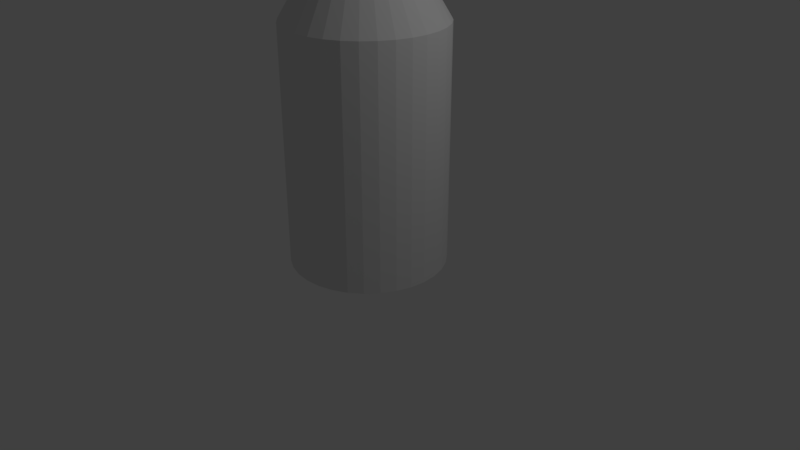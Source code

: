 # Source: bullet1.blend  (saved by Blender 2.79.0; exported with 4.5.12 LTS)
import bpy
from mathutils import Matrix  # noqa: F401  (used for matrix-valued properties, if any)

bpy.ops.wm.read_factory_settings(use_empty=True)
scene = bpy.context.scene
scene.name = 'Scene'

# ---- collections
col_collection_1 = bpy.data.collections.new('Collection 1'); scene.collection.children.link(col_collection_1)

# ---- world
world_world = bpy.data.worlds.new('World'); scene.world = world_world
world_world.color = (0.05088, 0.05088, 0.05088)
world_world.use_sun_shadow = False
world_world.sun_shadow_jitter_overblur = 0.0
world_world.cycles.sampling_method = 'MANUAL'

# ---- cameras
cam_camera = bpy.data.cameras.new('Camera')
cam_camera.clip_end = 100.0
cam_camera.lens = 35.0
cam_camera.sensor_width = 32.0
cam_camera.sensor_height = 18.0
cam_camera.ortho_scale = 7.314
cam_camera.dof.focus_distance = 0.0
cam_camera.dof.aperture_fstop = 128.0

# ---- lights
light_lamp = bpy.data.lights.new('Lamp', 'POINT')
light_lamp.transmission_factor = 0.0
light_lamp.cutoff_distance = 30.0
light_lamp.energy = 100.0
light_lamp.shadow_buffer_clip_start = 1.001
light_lamp.shadow_soft_size = 0.1
light_lamp.shadow_maximum_resolution = 0.006
light_lamp.use_absolute_resolution = True

# ---- meshes
me_circle = bpy.data.meshes.new('Circle')
me_circle.from_pydata([(0.0, 1.0, 0.0), (-0.1951, 0.9808, 0.0), (-0.3827, 0.9239, 0.0), (-0.5556, 0.8315, 0.0), (-0.7071, 0.7071, 0.0), (-0.8315, 0.5556, 0.0), (-0.9239, 0.3827, 0.0), (-0.9808, 0.1951, 0.0), (-1.0, 7.55e-08, 0.0), (-0.9808, -0.1951, 0.0), (-0.9239, -0.3827, 0.0), (-0.8315, -0.5556, 0.0), (-0.7071, -0.7071, 0.0), (-0.5556, -0.8315, 0.0), (-0.3827, -0.9239, 0.0), (-0.1951, -0.9808, 0.0), (3.258e-07, -1.0, 0.0), (0.1951, -0.9808, 0.0), (0.3827, -0.9239, 0.0), (0.5556, -0.8315, 0.0), (0.7071, -0.7071, 0.0), (0.8315, -0.5556, 0.0), (0.9239, -0.3827, 0.0), (0.9808, -0.1951, 0.0), (1.0, 9.656e-07, 0.0), (0.9808, 0.1951, 0.0), (0.9239, 0.3827, 0.0), (0.8315, 0.5556, 0.0), (0.7071, 0.7071, 0.0), (0.5556, 0.8315, 0.0), (0.3827, 0.9239, 0.0), (0.1951, 0.9808, 0.0), (8.908e-09, -1.663e-08, 0.4189), (0.0, 1.0, 3.022), (-0.1951, 0.9808, 3.022), (-0.3827, 0.9239, 3.022), (-0.5556, 0.8315, 3.022), (-0.7071, 0.7071, 3.022), (-0.8315, 0.5556, 3.022), (-0.9239, 0.3827, 3.022), (-0.9808, 0.1951, 3.022), (-1.0, 7.55e-08, 3.022), (-0.9808, -0.1951, 3.022), (-0.9239, -0.3827, 3.022), (-0.8315, -0.5556, 3.022), (-0.7071, -0.7071, 3.022), (-0.5556, -0.8315, 3.022), (-0.3827, -0.9239, 3.022), (-0.1951, -0.9808, 3.022), (3.258e-07, -1.0, 3.022), (0.1951, -0.9808, 3.022), (0.3827, -0.9239, 3.022), (0.5556, -0.8315, 3.022), (0.7071, -0.7071, 3.022), (0.8315, -0.5556, 3.022), (0.9239, -0.3827, 3.022), (0.9808, -0.1951, 3.022), (1.0, 9.656e-07, 3.022), (0.9808, 0.1951, 3.022), (0.9239, 0.3827, 3.022), (0.8315, 0.5556, 3.022), (0.7071, 0.7071, 3.022), (0.5556, 0.8315, 3.022), (0.3827, 0.9239, 3.022), (0.1951, 0.9808, 3.022), (8.908e-09, -1.663e-08, 4.676), (-0.09755, 0.4904, 0.0), (-0.1913, 0.4619, 0.0), (-0.2778, 0.4157, 0.0), (-0.3536, 0.3536, 0.0), (-0.4157, 0.2778, 0.0), (-0.4619, 0.1913, 0.0), (-0.4904, 0.09755, 0.0), (-0.5, 2.944e-08, 0.0), (-0.4904, -0.09755, 0.0), (-0.4619, -0.1913, 0.0), (-0.4157, -0.2778, 0.0), (-0.3536, -0.3536, 0.0), (-0.2778, -0.4157, 0.0), (-0.1913, -0.4619, 0.0), (-0.09755, -0.4904, 0.0), (1.674e-07, -0.5, 0.0), (0.09755, -0.4904, 0.0), (0.1913, -0.4619, 0.0), (0.2778, -0.4157, 0.0), (0.3536, -0.3536, 0.0), (0.4157, -0.2778, 0.0), (0.4619, -0.1913, 0.0), (0.4904, -0.09754, 0.0), (0.5, 4.745e-07, 0.0), (0.4904, 0.09755, 0.0), (0.4619, 0.1913, 0.0), (0.4157, 0.2778, 0.0), (0.3536, 0.3536, 0.0), (0.2778, 0.4157, 0.0), (0.1913, 0.4619, 0.0), (0.09754, 0.4904, 0.0), (4.454e-09, 0.5, 0.0)], [], [(34, 35, 65), (66, 32, 67), (67, 32, 68), (68, 32, 69), (69, 32, 70), (70, 32, 71), (71, 32, 72), (72, 32, 73), (73, 32, 74), (74, 32, 75), (75, 32, 76), (76, 32, 77), (77, 32, 78), (78, 32, 79), (79, 32, 80), (80, 32, 81), (81, 32, 82), (82, 32, 83), (83, 32, 84), (84, 32, 85), (85, 32, 86), (86, 32, 87), (87, 32, 88), (88, 32, 89), (89, 32, 90), (90, 32, 91), (91, 32, 92), (92, 32, 93), (93, 32, 94), (94, 32, 95), (95, 32, 96), (96, 32, 97), (97, 32, 66), (35, 36, 65), (36, 37, 65), (37, 38, 65), (38, 39, 65), (39, 40, 65), (40, 41, 65), (41, 42, 65), (42, 43, 65), (43, 44, 65), (44, 45, 65), (45, 46, 65), (46, 47, 65), (47, 48, 65), (48, 49, 65), (49, 50, 65), (50, 51, 65), (51, 52, 65), (52, 53, 65), (53, 54, 65), (54, 55, 65), (55, 56, 65), (56, 57, 65), (57, 58, 65), (58, 59, 65), (59, 60, 65), (60, 61, 65), (61, 62, 65), (62, 63, 65), (63, 64, 65), (64, 33, 65), (33, 34, 65), (13, 14, 47, 46), (0, 1, 34, 33), (27, 28, 61, 60), (14, 15, 48, 47), (1, 2, 35, 34), (28, 29, 62, 61), (15, 16, 49, 48), (2, 3, 36, 35), (29, 30, 63, 62), (16, 17, 50, 49), (3, 4, 37, 36), (30, 31, 64, 63), (17, 18, 51, 50), (4, 5, 38, 37), (31, 0, 33, 64), (18, 19, 52, 51), (5, 6, 39, 38), (19, 20, 53, 52), (6, 7, 40, 39), (20, 21, 54, 53), (7, 8, 41, 40), (21, 22, 55, 54), (8, 9, 42, 41), (22, 23, 56, 55), (9, 10, 43, 42), (23, 24, 57, 56), (10, 11, 44, 43), (24, 25, 58, 57), (11, 12, 45, 44), (25, 26, 59, 58), (12, 13, 46, 45), (26, 27, 60, 59), (0, 97, 66, 1), (31, 96, 97, 0), (30, 95, 96, 31), (29, 94, 95, 30), (28, 93, 94, 29), (27, 92, 93, 28), (26, 91, 92, 27), (25, 90, 91, 26), (24, 89, 90, 25), (23, 88, 89, 24), (22, 87, 88, 23), (21, 86, 87, 22), (20, 85, 86, 21), (19, 84, 85, 20), (18, 83, 84, 19), (17, 82, 83, 18), (16, 81, 82, 17), (15, 80, 81, 16), (14, 79, 80, 15), (13, 78, 79, 14), (12, 77, 78, 13), (11, 76, 77, 12), (10, 75, 76, 11), (9, 74, 75, 10), (8, 73, 74, 9), (7, 72, 73, 8), (6, 71, 72, 7), (5, 70, 71, 6), (4, 69, 70, 5), (3, 68, 69, 4), (2, 67, 68, 3), (1, 66, 67, 2), (34, 35, 36, 37, 38, 39, 40, 41, 42, 43, 44, 45, 46, 47, 48, 49, 50, 51, 52, 53, 54, 55, 56, 57, 58, 59, 60, 61, 62, 63, 64, 33)])
me_circle.use_remesh_preserve_volume = False
me_circle.use_remesh_preserve_attributes = False
me_circle.use_mirror_vertex_groups = False
me_circle.update()

# ---- objects
ob_circle = bpy.data.objects.new('Circle', me_circle)
ob_lamp = bpy.data.objects.new('Lamp', light_lamp)
ob_camera = bpy.data.objects.new('Camera', cam_camera)

# ---- transforms, parenting, visibility, modifiers, constraints
ob_circle.location = (0.0, 0.0, 0.0)
ob_circle.lineart.crease_threshold = 0.0
ob_lamp.location = (4.076, 1.005, 5.904)
ob_lamp.rotation_euler = (0.6503, 0.05522, 1.866)
ob_lamp.lock_rotations_4d = False
ob_lamp.empty_display_type = 'ARROWS'
ob_lamp.color = (0.0, 0.0, 0.0, 0.0)
ob_lamp.lineart.crease_threshold = 0.0
ob_camera.location = (7.481, -6.508, 5.344)
ob_camera.rotation_euler = (1.109, 0.0, 0.8149)
ob_camera.lock_rotations_4d = False
ob_camera.empty_display_type = 'ARROWS'
ob_camera.color = (0.0, 0.0, 0.0, 0.0)
ob_camera.display_type = 'WIRE'
ob_camera.lineart.crease_threshold = 0.0

# ---- collection membership
col_collection_1.objects.link(ob_circle)
col_collection_1.objects.link(ob_lamp)
col_collection_1.objects.link(ob_camera)

# ---- scene / render settings (as saved in the file)
scene.camera = ob_camera
scene.frame_start = 1; scene.frame_end = 250; scene.frame_set(1)
scene.render.engine = 'BLENDER_EEVEE_NEXT'
scene.render.resolution_percentage = 50
scene.render.dither_intensity = 0.0
scene.cycles.use_denoising = False
scene.cycles.samples = 128
scene.cycles.sampling_pattern = 'TABULATED_SOBOL'
scene.cycles.use_adaptive_sampling = False
scene.cycles.use_light_tree = False
scene.cycles.blur_glossy = 0.0
scene.cycles.sample_clamp_indirect = 0.0
scene.view_settings.view_transform = 'Standard'
bpy.context.view_layer.update()
